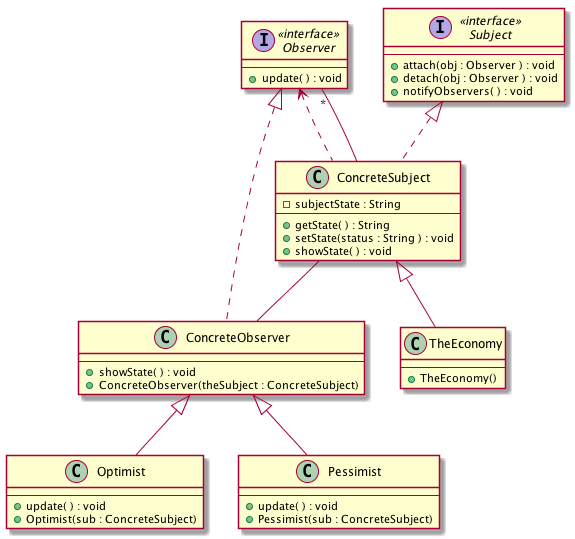

The diagram above was rendered by PlantUML. Its source (embedded in the PNG):
@startuml
class ConcreteObserver {
--
+ showState( ) : void
+ ConcreteObserver(theSubject : ConcreteSubject)
 }
class ConcreteSubject {
-subjectState : String
--
+ getState( ) : String
+ setState(status : String ) : void
+ showState( ) : void
 }
interface Observer << interface >> {
--
+ update( ) : void
 }
class Optimist {
--
+ update( ) : void
+ Optimist(sub : ConcreteSubject)
 }
class Pessimist {
--
+ update( ) : void
+ Pessimist(sub : ConcreteSubject)
 }
interface Subject << interface >> {
--
+ attach(obj : Observer ) : void
+ detach(obj : Observer ) : void
+ notifyObservers( ) : void
 }
class TheEconomy {
--
+ TheEconomy()
 }
Observer <|.. ConcreteObserver 
ConcreteSubject--ConcreteObserver 
Subject <|.. ConcreteSubject 
Observer <.. ConcreteSubject 
Observer "*" --ConcreteSubject 
ConcreteObserver <|-- Optimist 
ConcreteObserver <|-- Pessimist 
ConcreteSubject <|-- TheEconomy 

@enduml